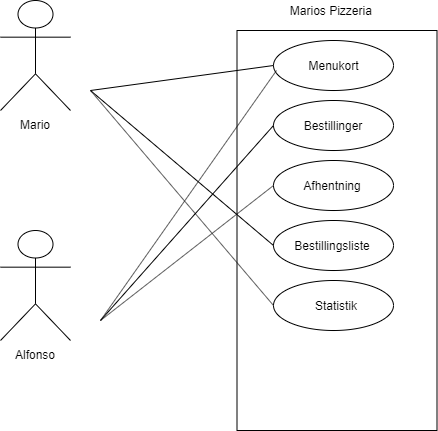

The diagram above was exported from draw.io. Its source (the exported page's mxGraphModel, read from the mxfile embedded in the PNG):
<mxGraphModel dx="854" dy="474" grid="1" gridSize="10" guides="1" tooltips="1" connect="1" arrows="1" fold="1" page="1" pageScale="1" pageWidth="827" pageHeight="1169" math="0" shadow="0">
  <root>
    <mxCell id="0" />
    <mxCell id="1" parent="0" />
    <mxCell id="LMdxU-S_4iQjnoGQJftF-2" value="" style="whiteSpace=wrap;html=1;" parent="1" vertex="1">
      <mxGeometry x="316.5" y="100" width="200" height="400" as="geometry" />
    </mxCell>
    <mxCell id="LMdxU-S_4iQjnoGQJftF-3" value="Mario&lt;br&gt;" style="shape=umlActor;verticalLabelPosition=bottom;labelBackgroundColor=#ffffff;verticalAlign=top;html=1;outlineConnect=0;" parent="1" vertex="1">
      <mxGeometry x="80" y="70" width="70" height="110" as="geometry" />
    </mxCell>
    <mxCell id="LMdxU-S_4iQjnoGQJftF-4" value="Alfonso&lt;br&gt;" style="shape=umlActor;verticalLabelPosition=bottom;labelBackgroundColor=#ffffff;verticalAlign=top;html=1;outlineConnect=0;" parent="1" vertex="1">
      <mxGeometry x="80" y="300" width="70" height="110" as="geometry" />
    </mxCell>
    <mxCell id="LMdxU-S_4iQjnoGQJftF-10" value="" style="ellipse;whiteSpace=wrap;html=1;" parent="1" vertex="1">
      <mxGeometry x="353" y="110" width="120" height="50" as="geometry" />
    </mxCell>
    <mxCell id="LMdxU-S_4iQjnoGQJftF-11" value="Menukort" style="text;html=1;strokeColor=none;fillColor=none;align=center;verticalAlign=middle;whiteSpace=wrap;rounded=0;" parent="1" vertex="1">
      <mxGeometry x="369.5" y="125" width="87" height="20" as="geometry" />
    </mxCell>
    <mxCell id="LMdxU-S_4iQjnoGQJftF-14" value="" style="endArrow=none;html=1;entryX=0;entryY=0.5;entryDx=0;entryDy=0;" parent="1" target="LMdxU-S_4iQjnoGQJftF-10" edge="1">
      <mxGeometry width="50" height="50" relative="1" as="geometry">
        <mxPoint x="170" y="160" as="sourcePoint" />
        <mxPoint x="220" y="110" as="targetPoint" />
      </mxGeometry>
    </mxCell>
    <mxCell id="LMdxU-S_4iQjnoGQJftF-15" value="" style="endArrow=none;html=1;" parent="1" edge="1">
      <mxGeometry width="50" height="50" relative="1" as="geometry">
        <mxPoint x="180" y="390" as="sourcePoint" />
        <mxPoint x="356" y="140" as="targetPoint" />
      </mxGeometry>
    </mxCell>
    <mxCell id="LMdxU-S_4iQjnoGQJftF-17" value="" style="ellipse;whiteSpace=wrap;html=1;" parent="1" vertex="1">
      <mxGeometry x="353" y="170" width="120" height="50" as="geometry" />
    </mxCell>
    <mxCell id="LMdxU-S_4iQjnoGQJftF-18" value="Bestillinger" style="text;html=1;strokeColor=none;fillColor=none;align=center;verticalAlign=middle;whiteSpace=wrap;rounded=0;" parent="1" vertex="1">
      <mxGeometry x="371.5" y="185" width="80" height="20" as="geometry" />
    </mxCell>
    <mxCell id="LMdxU-S_4iQjnoGQJftF-20" value="" style="endArrow=none;html=1;entryX=0;entryY=0.5;entryDx=0;entryDy=0;" parent="1" target="LMdxU-S_4iQjnoGQJftF-17" edge="1">
      <mxGeometry width="50" height="50" relative="1" as="geometry">
        <mxPoint x="180" y="390" as="sourcePoint" />
        <mxPoint x="210" y="360" as="targetPoint" />
      </mxGeometry>
    </mxCell>
    <mxCell id="LMdxU-S_4iQjnoGQJftF-22" value="Marios Pizzeria&amp;nbsp;" style="text;html=1;strokeColor=none;fillColor=none;align=center;verticalAlign=middle;whiteSpace=wrap;rounded=0;" parent="1" vertex="1">
      <mxGeometry x="333" y="70" width="157" height="20" as="geometry" />
    </mxCell>
    <mxCell id="LMdxU-S_4iQjnoGQJftF-23" value="" style="ellipse;whiteSpace=wrap;html=1;" parent="1" vertex="1">
      <mxGeometry x="353" y="230" width="120" height="50" as="geometry" />
    </mxCell>
    <mxCell id="LMdxU-S_4iQjnoGQJftF-24" value="Afhentning" style="text;html=1;strokeColor=none;fillColor=none;align=center;verticalAlign=middle;whiteSpace=wrap;rounded=0;" parent="1" vertex="1">
      <mxGeometry x="371.5" y="245" width="80" height="20" as="geometry" />
    </mxCell>
    <mxCell id="LMdxU-S_4iQjnoGQJftF-25" value="" style="endArrow=none;html=1;entryX=0;entryY=0.5;entryDx=0;entryDy=0;" parent="1" target="LMdxU-S_4iQjnoGQJftF-23" edge="1">
      <mxGeometry width="50" height="50" relative="1" as="geometry">
        <mxPoint x="180" y="390" as="sourcePoint" />
        <mxPoint x="270" y="350" as="targetPoint" />
      </mxGeometry>
    </mxCell>
    <mxCell id="LMdxU-S_4iQjnoGQJftF-28" value="" style="ellipse;whiteSpace=wrap;html=1;" parent="1" vertex="1">
      <mxGeometry x="353" y="290" width="120" height="50" as="geometry" />
    </mxCell>
    <mxCell id="LMdxU-S_4iQjnoGQJftF-30" value="" style="endArrow=none;html=1;entryX=0;entryY=0.5;entryDx=0;entryDy=0;" parent="1" target="LMdxU-S_4iQjnoGQJftF-28" edge="1">
      <mxGeometry width="50" height="50" relative="1" as="geometry">
        <mxPoint x="170" y="160" as="sourcePoint" />
        <mxPoint x="250" y="160" as="targetPoint" />
      </mxGeometry>
    </mxCell>
    <mxCell id="LMdxU-S_4iQjnoGQJftF-31" value="Bestillingsliste" style="text;html=1;strokeColor=none;fillColor=none;align=center;verticalAlign=middle;whiteSpace=wrap;rounded=0;" parent="1" vertex="1">
      <mxGeometry x="371.5" y="305" width="80" height="20" as="geometry" />
    </mxCell>
    <mxCell id="LMdxU-S_4iQjnoGQJftF-33" value="" style="ellipse;whiteSpace=wrap;html=1;" parent="1" vertex="1">
      <mxGeometry x="353" y="350" width="120" height="50" as="geometry" />
    </mxCell>
    <mxCell id="LMdxU-S_4iQjnoGQJftF-35" value="" style="endArrow=none;html=1;entryX=0;entryY=0.5;entryDx=0;entryDy=0;" parent="1" target="LMdxU-S_4iQjnoGQJftF-33" edge="1">
      <mxGeometry width="50" height="50" relative="1" as="geometry">
        <mxPoint x="170" y="160" as="sourcePoint" />
        <mxPoint x="210" y="180" as="targetPoint" />
      </mxGeometry>
    </mxCell>
    <mxCell id="LMdxU-S_4iQjnoGQJftF-36" value="Statistik" style="text;html=1;strokeColor=none;fillColor=none;align=center;verticalAlign=middle;whiteSpace=wrap;rounded=0;" parent="1" vertex="1">
      <mxGeometry x="370" y="365" width="90" height="20" as="geometry" />
    </mxCell>
  </root>
</mxGraphModel>